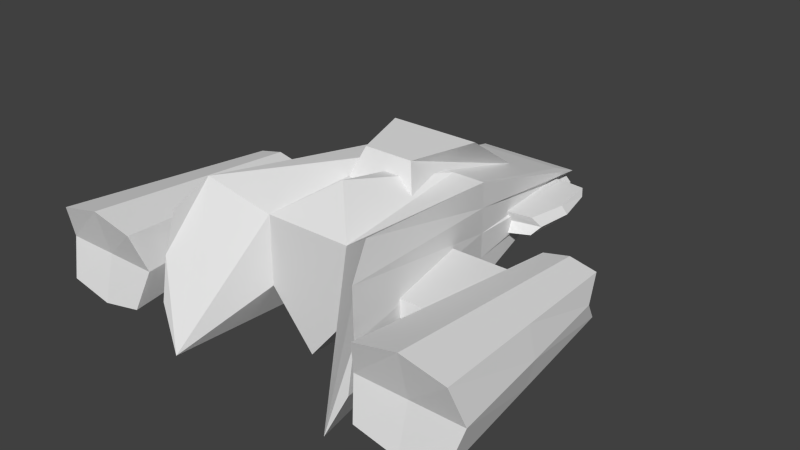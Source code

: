 # Source: ship.blend  (saved by Blender 2.62.0; exported with 4.5.12 LTS)
import bpy
from mathutils import Matrix  # noqa: F401  (used for matrix-valued properties, if any)

bpy.ops.wm.read_factory_settings(use_empty=True)
scene = bpy.context.scene
scene.name = 'Scene'

# ---- collections
col_collection_1 = bpy.data.collections.new('Collection 1'); scene.collection.children.link(col_collection_1)

# ---- materials (node trees are filled in below, after node groups)
mat_material = bpy.data.materials.new('Material')
mat_material.alpha_threshold = 0.0
mat_material.use_transparent_shadow = False
mat_material.roughness = 0.5
mat_material.line_color = (0.0, 0.0, 0.0, 1.0)

# ---- material node trees

# ---- world
world_world = bpy.data.worlds.new('World'); scene.world = world_world
world_world.color = (0.05088, 0.05088, 0.05088)
world_world.use_sun_shadow = False
world_world.sun_shadow_jitter_overblur = 0.0
world_world.cycles.sampling_method = 'MANUAL'
world_world.cycles.sample_map_resolution = 256

# ---- meshes
me_cube = bpy.data.meshes.new('Cube')
me_cube.from_pydata([(1.0, 3.338, -0.6505), (-1.0, 3.338, -0.6505), (1.0, 3.338, -0.06165), (-1.896, -3.869, 1.439), (-1.0, 3.338, -0.06165), (3.806, -1.175, -0.3519), (3.323, -3.175, -0.3519), (-3.258, -3.175, -0.3519), (-3.74, -1.175, -0.3519), (3.806, -1.175, 0.04814), (3.323, -3.175, 0.04814), (-3.258, -3.175, 0.04814), (-3.74, -1.175, 0.04814), (3.074, -0.3486, -0.818), (2.698, -5.155, -1.132), (2.698, -5.155, 0.4309), (3.074, -0.3486, 0.1172), (4.197, -0.3486, -0.818), (4.573, -5.155, -1.132), (4.573, -5.155, 0.4309), (4.197, -0.3486, 0.1172), (0.4154, 2.419, 0.1879), (0.9848, -1.547, 0.2562), (-1.015, -1.547, 0.2562), (-0.4458, 2.419, 0.1879), (0.9848, 0.3334, 1.504), (0.5378, -1.068, 1.47), (-0.5682, -1.068, 1.47), (-1.015, 0.3334, 1.504), (-4.251, -0.3486, -0.818), (-4.627, -5.155, -1.132), (-4.627, -5.155, 0.4309), (-4.251, -0.3486, 0.1172), (-3.128, -0.3486, -0.818), (-2.752, -5.155, -1.132), (-2.752, -5.155, 0.4309), (-3.128, -0.3486, 0.1172), (1.896, -5.008, -1.867), (-1.896, -5.008, -1.867), (1.896, -3.869, 1.439), (1.788e-07, 3.1, -0.6505), (1.0, 3.749, -0.3561), (2.384e-07, -3.315, -1.896), (2.325, -4.676, 1.788e-07), (-1.0, 3.749, -0.3561), (2.384e-07, 3.338, -0.06165), (-7.153e-07, -2.349, 1.374), (-2.325, -4.676, 0.0), (2.384e-07, 3.39, -0.3561), (1.448, 0.01187, -1.273), (-0.5, 3.338, -0.6505), (1.175, 3.749, -0.2089), (-0.9481, -3.315, -0.7477), (2.157, -4.51, 0.9334), (-1.448, 0.01187, -1.273), (-1.175, 3.749, -0.2089), (1.448, 0.01187, 0.9172), (-0.5, 3.338, -0.06165), (-0.9481, -3.315, 0.7477), (-1.448, 0.01187, 0.9172), (-2.157, -4.51, 0.9334), (0.5, 3.338, -0.6505), (1.15, 3.749, -0.5033), (0.9481, -3.315, -0.7477), (2.325, -4.842, -0.9334), (-1.15, 3.749, -0.5033), (0.5, 3.338, -0.06165), (0.9481, -3.315, 0.7477), (-2.325, -4.842, -0.9334), (-0.5, 3.749, -0.3561), (0.5, 3.749, -0.3561), (2.384e-07, 3.749, -0.2089), (2.086e-07, 3.749, -0.5033), (-1.448, 0.01187, -0.178), (1.448, 0.01187, -0.178), (-2.384e-07, 0.01187, 0.9172), (2.086e-07, 0.01187, -1.273), (0.724, 0.01187, -1.273), (0.724, 0.01187, 0.9172), (1.448, 0.01187, -0.7257), (-1.448, 0.01187, -0.7257), (0.5, 3.749, -0.5033), (0.5, 3.749, -0.2089), (-0.5, 3.749, -0.2089), (-0.5, 3.749, -0.5033), (-1.448, 0.01187, 0.3696), (1.448, 0.01187, 0.3696), (-0.724, 0.01187, 0.9172), (-0.724, 0.01187, -1.273), (2.886, -2.752, -0.9748), (2.962, -0.7192, -0.3504), (3.636, -0.3486, -0.9403), (2.511, -4.908, -0.3504), (3.636, -5.155, -1.336), (2.886, -2.752, 0.2741), (3.636, -5.155, 0.6353), (3.636, -0.3486, 0.2396), (4.385, -2.752, -0.9748), (4.309, -0.7192, -0.3504), (4.761, -4.908, -0.3504), (4.385, -2.752, 0.2741), (-4.439, -2.752, -0.9748), (-4.363, -0.7192, -0.3504), (-3.69, -0.3486, -0.9403), (-4.815, -4.908, -0.3504), (-3.69, -5.155, -1.336), (-4.439, -2.752, 0.2741), (-3.69, -5.155, 0.6353), (-3.69, -0.3486, 0.2396), (-2.94, -2.752, -0.9748), (-3.016, -0.7192, -0.3504), (-2.564, -4.908, -0.3504), (-2.94, -2.752, 0.2741), (-3.69, -0.7192, -0.3504), (-3.69, -2.752, 0.4374), (-3.69, -4.908, -0.3504), (-3.69, -2.752, -1.138), (-2.79, -2.752, -0.3504), (-4.589, -2.752, -0.3504), (3.636, -0.7192, -0.3504), (3.636, -2.752, 0.4374), (3.636, -4.908, -0.3504), (3.636, -2.752, -1.138), (4.535, -2.752, -0.3504), (2.736, -2.752, -0.3504), (1.896, -4.438, -0.2137), (-1.896, -4.438, -0.2137), (-1.733, 3.185, -0.4849), (-1.775, 1.184, -0.5638), (-1.775, 1.184, -0.1708), (-1.733, 3.185, -0.2497), (-0.7248, 3.185, -0.4849), (-0.3868, 1.026, -0.5638), (-0.3868, 1.026, -0.1708), (-0.7248, 3.185, -0.2497), (-1.902, 2.106, -0.5243), (-1.834, 3.018, -0.3673), (-1.229, 3.185, -0.5157), (-1.944, 1.295, -0.3673), (-1.229, 1.026, -0.6152), (-1.902, 2.106, -0.2103), (-1.229, 1.026, -0.1194), (-1.229, 3.185, -0.219), (-0.5558, 2.106, -0.5243), (-0.624, 3.018, -0.3673), (-0.2184, 1.137, -0.3673), (-0.5558, 2.106, -0.2103), (-1.229, 3.018, -0.3673), (-1.229, 2.106, -0.1692), (-1.229, 1.137, -0.3673), (-1.229, 2.106, -0.5654), (-0.4212, 2.106, -0.3673), (-2.036, 2.106, -0.3673), (1.777, 3.185, -0.4849), (1.82, 1.184, -0.5638), (1.82, 1.184, -0.1708), (1.777, 3.185, -0.2497), (0.7694, 3.185, -0.4849), (0.4313, 1.026, -0.5638), (0.4313, 1.026, -0.1708), (0.7694, 3.185, -0.2497), (1.946, 2.106, -0.5243), (1.878, 3.018, -0.3673), (1.273, 3.185, -0.5157), (1.988, 1.295, -0.3673), (1.273, 1.026, -0.6152), (1.946, 2.106, -0.2103), (1.273, 1.026, -0.1194), (1.273, 3.185, -0.219), (0.6003, 2.106, -0.5243), (0.6686, 3.018, -0.3673), (0.2629, 1.137, -0.3673), (0.6003, 2.106, -0.2103), (1.273, 3.018, -0.3673), (1.273, 2.106, -0.1692), (1.273, 1.137, -0.3673), (1.273, 2.106, -0.5654), (0.4657, 2.106, -0.3673), (2.081, 2.106, -0.3673)], [], [(88, 52, 38, 54), (87, 59, 3, 58), (86, 56, 39, 53), (85, 59, 4, 55), (84, 50, 1, 65), (5, 6, 7, 8), (9, 12, 11, 10), (5, 9, 10, 6), (6, 10, 11, 7), (7, 11, 12, 8), (9, 5, 8, 12), (124, 92, 15, 94), (123, 100, 19, 99), (122, 97, 18, 93), (121, 99, 19, 95), (120, 100, 20, 96), (119, 90, 16, 96), (21, 22, 23, 24), (25, 28, 27, 26), (21, 25, 26, 22), (22, 26, 27, 23), (23, 27, 28, 24), (25, 21, 24, 28), (118, 104, 31, 106), (117, 112, 35, 111), (116, 109, 34, 105), (115, 111, 35, 107), (114, 112, 36, 108), (113, 102, 32, 108), (83, 69, 44, 55), (82, 70, 48, 71), (81, 61, 40, 72), (80, 73, 44, 65), (67, 37, 125, 39), (37, 67, 63), (79, 74, 43, 64), (78, 75, 46, 67), (77, 63, 42, 76), (61, 77, 76, 40), (0, 49, 77, 61), (49, 37, 63, 77), (56, 78, 67, 39), (2, 66, 78, 56), (66, 45, 75, 78), (49, 79, 64, 37), (0, 62, 79, 49), (62, 41, 74, 79), (58, 42, 67), (46, 58, 67), (54, 80, 65, 1), (38, 68, 80, 54), (68, 47, 73, 80), (70, 81, 72, 48), (41, 62, 81, 70), (62, 0, 61, 81), (66, 82, 71, 45), (2, 51, 82, 66), (51, 41, 70, 82), (57, 83, 55, 4), (45, 71, 83, 57), (71, 48, 69, 83), (69, 84, 65, 44), (48, 72, 84, 69), (72, 40, 50, 84), (73, 85, 55, 44), (47, 60, 85, 73), (60, 3, 59, 85), (38, 58, 3, 126), (42, 63, 67), (74, 86, 53, 43), (41, 51, 86, 74), (51, 2, 56, 86), (75, 87, 58, 46), (45, 57, 87, 75), (57, 4, 59, 87), (50, 88, 54, 1), (40, 76, 88, 50), (76, 42, 52, 88), (110, 113, 108, 36), (33, 103, 113, 110), (103, 29, 102, 113), (106, 114, 108, 32), (31, 107, 114, 106), (107, 35, 112, 114), (104, 115, 107, 31), (30, 105, 115, 104), (105, 34, 111, 115), (101, 116, 105, 30), (29, 103, 116, 101), (103, 33, 109, 116), (109, 117, 111, 34), (33, 110, 117, 109), (110, 36, 112, 117), (102, 118, 106, 32), (29, 101, 118, 102), (101, 30, 104, 118), (98, 119, 96, 20), (17, 91, 119, 98), (91, 13, 90, 119), (94, 120, 96, 16), (15, 95, 120, 94), (95, 19, 100, 120), (92, 121, 95, 15), (14, 93, 121, 92), (93, 18, 99, 121), (89, 122, 93, 14), (13, 91, 122, 89), (91, 17, 97, 122), (97, 123, 99, 18), (17, 98, 123, 97), (98, 20, 100, 123), (90, 124, 94, 16), (13, 89, 124, 90), (89, 14, 92, 124), (52, 42, 58), (38, 52, 58), (3, 60, 47, 126), (39, 125, 43, 53), (47, 68, 38, 126), (43, 125, 37, 64), (152, 138, 129, 140), (151, 146, 133, 145), (150, 143, 132, 139), (149, 145, 133, 141), (148, 146, 134, 142), (147, 136, 130, 142), (144, 147, 142, 134), (131, 137, 147, 144), (137, 127, 136, 147), (140, 148, 142, 130), (129, 141, 148, 140), (141, 133, 146, 148), (138, 149, 141, 129), (128, 139, 149, 138), (139, 132, 145, 149), (135, 150, 139, 128), (127, 137, 150, 135), (137, 131, 143, 150), (143, 151, 145, 132), (131, 144, 151, 143), (144, 134, 146, 151), (136, 152, 140, 130), (127, 135, 152, 136), (135, 128, 138, 152), (178, 164, 155, 166), (177, 172, 159, 171), (176, 169, 158, 165), (175, 171, 159, 167), (174, 172, 160, 168), (173, 162, 156, 168), (170, 173, 168, 160), (157, 163, 173, 170), (163, 153, 162, 173), (166, 174, 168, 156), (155, 167, 174, 166), (167, 159, 172, 174), (164, 175, 167, 155), (154, 165, 175, 164), (165, 158, 171, 175), (161, 176, 165, 154), (153, 163, 176, 161), (163, 157, 169, 176), (169, 177, 171, 158), (157, 170, 177, 169), (170, 160, 172, 177), (162, 178, 166, 156), (153, 161, 178, 162), (161, 154, 164, 178)])
_uv = me_cube.uv_layers.new(name='UVMap')
_uv.uv.foreach_set('vector', [0.3734, 0.4328, 0.4984, 0.4328, 0.4984, 0.4953, 0.3734, 0.4953, 0.4359, 0.3687, 0.4984, 0.3687, 0.4984, 0.4937, 0.4359, 0.4937, 0.4375, 0.875, 0.5, 0.875, 0.5, 1.0, 0.4375, 1.0, 0.4375, 0.875, 0.5, 0.875, 0.5, 1.0, 0.4375, 1.0, 0.2956, 0.1893, 0.3581, 0.1893, 0.3581, 0.2518, 0.2956, 0.2518, 0.2484, 0.2453, 0.4984, 0.2453, 0.4984, 0.4953, 0.2484, 0.4953, 0.2484, 0.2437, 0.4984, 0.2437, 0.4984, 0.4937, 0.2484, 0.4937, 0.25, 0.75, 0.5, 0.75, 0.5, 1.0, 0.25, 1.0, 0.25, -0.001563, 0.5, -0.001563, 0.5, 0.2484, 0.25, 0.2484, 0.25, 0.75, 0.5, 0.75, 0.5, 1.0, 0.25, 1.0, 0.25, -0.001563, 0.5, -0.001563, 0.5, 0.2484, 0.25, 0.2484, 0.3734, 0.3703, 0.4984, 0.3703, 0.4984, 0.4953, 0.3734, 0.4953, 0.3734, 0.3687, 0.4984, 0.3687, 0.4984, 0.4937, 0.3734, 0.4937, 0.2483, -7.999e-05, 0.4983, -7.999e-05, 0.4983, 0.2499, 0.2483, 0.2499, 0.8733, 0.8793, 0.9613, 0.8793, 0.9613, 0.9673, 0.8733, 0.9673, 0.2483, -7.999e-05, 0.4983, -7.999e-05, 0.4983, 0.2499, 0.2483, 0.2499, 0.8787, 0.88, 0.9816, 0.88, 0.9816, 0.9829, 0.8787, 0.9829, 0.2484, 0.2453, 0.4984, 0.2453, 0.4984, 0.4953, 0.2484, 0.4953, 0.2484, 0.2437, 0.4984, 0.2437, 0.4984, 0.4937, 0.2484, 0.4937, 0.000349, 0.4985, 0.2503, 0.4985, 0.2503, 0.7485, 0.000349, 0.7485, 0.4991, 0.752, 0.7491, 0.752, 0.7491, 1.002, 0.4991, 1.002, 0.003071, 0.5031, 0.2531, 0.5031, 0.2531, 0.7531, 0.003071, 0.7531, 0.003038, 0.4987, 0.2446, 0.4987, 0.2446, 0.7572, 0.003038, 0.7572, 0.3734, 0.3703, 0.4984, 0.3703, 0.4984, 0.4953, 0.3734, 0.4953, 0.3734, 0.3687, 0.4984, 0.3687, 0.4984, 0.4937, 0.3734, 0.4937, 0.2483, -7.999e-05, 0.4983, -7.999e-05, 0.4983, 0.2499, 0.2483, 0.2499, 0.8733, 0.8793, 0.9613, 0.8793, 0.9613, 0.9673, 0.8733, 0.9673, 0.2483, -7.999e-05, 0.4983, -7.999e-05, 0.4983, 0.2499, 0.2483, 0.2499, 0.8787, 0.88, 0.9816, 0.88, 0.9816, 0.9829, 0.8787, 0.9829, 0.6302, 0.5723, 0.6702, 0.5723, 0.6702, 0.6123, 0.6302, 0.6123, 0.8386, 0.8468, 0.9039, 0.8468, 0.9039, 0.9121, 0.8386, 0.9121, 0.2956, 0.06432, 0.3581, 0.06432, 0.3581, 0.1268, 0.2956, 0.1268, 0.3125, 0.875, 0.375, 0.875, 0.375, 1.0, 0.3125, 1.0, 0.3152, 0.245, 0.5017, 0.245, 0.5017, 0.3382, 0.5017, 0.4315, 0.2957, 0.747, 0.4957, 0.747, 0.4957, 0.947, 0.3125, 0.875, 0.375, 0.875, 0.375, 1.0, 0.3125, 1.0, 0.3109, 0.3687, 0.3734, 0.3687, 0.3734, 0.4937, 0.3109, 0.4937, 0.3734, 0.3078, 0.4984, 0.3078, 0.4984, 0.3703, 0.3734, 0.3703, 0.2484, 0.3078, 0.3734, 0.3078, 0.3734, 0.3703, 0.2484, 0.3703, 0.2484, 0.2453, 0.3734, 0.2453, 0.3734, 0.3078, 0.2484, 0.3078, 0.3734, 0.2453, 0.4984, 0.2453, 0.4984, 0.3078, 0.3734, 0.3078, 0.2484, 0.3687, 0.3109, 0.3687, 0.3109, 0.4937, 0.2484, 0.4937, 0.2484, 0.2437, 0.3109, 0.2437, 0.3109, 0.3687, 0.2484, 0.3687, 0.3109, 0.2437, 0.3734, 0.2437, 0.3734, 0.3687, 0.3109, 0.3687, 0.25, 0.875, 0.3125, 0.875, 0.3125, 1.0, 0.25, 1.0, 0.25, 0.75, 0.3125, 0.75, 0.3125, 0.875, 0.25, 0.875, 0.3125, 0.75, 0.375, 0.75, 0.375, 0.875, 0.3125, 0.875, 0.8413, 0.2186, 0.7879, 0.2186, 0.7879, 0.1652, 0.3734, 0.4937, 0.4359, 0.4937, 0.3109, 0.4937, 0.25, 0.875, 0.3125, 0.875, 0.3125, 1.0, 0.25, 1.0, 0.25, 0.75, 0.3125, 0.75, 0.3125, 0.875, 0.25, 0.875, 0.3125, 0.75, 0.375, 0.75, 0.375, 0.875, 0.3125, 0.875, 0.2331, 0.06432, 0.2956, 0.06432, 0.2956, 0.1268, 0.2331, 0.1268, 0.2331, 0.001817, 0.2956, 0.001817, 0.2956, 0.06432, 0.2331, 0.06432, 0.2956, 0.001817, 0.3581, 0.001817, 0.3581, 0.06432, 0.2956, 0.06432, 0.1081, 0.06432, 0.1706, 0.06432, 0.1706, 0.1268, 0.1081, 0.1268, 0.1081, 0.001817, 0.1706, 0.001817, 0.1706, 0.06432, 0.1081, 0.06432, 0.6302, 0.5723, 0.6702, 0.5723, 0.6702, 0.6123, 0.6302, 0.6123, 0.1081, 0.1893, 0.1706, 0.1893, 0.1706, 0.2518, 0.1081, 0.2518, 0.1081, 0.1268, 0.1706, 0.1268, 0.1706, 0.1893, 0.1081, 0.1893, 0.8386, 0.8468, 0.9039, 0.8468, 0.9039, 0.9121, 0.8386, 0.9121, 0.2331, 0.1893, 0.2956, 0.1893, 0.2956, 0.2518, 0.2331, 0.2518, 0.2331, 0.1268, 0.2956, 0.1268, 0.2956, 0.1893, 0.2331, 0.1893, 0.2956, 0.1268, 0.3581, 0.1268, 0.3581, 0.1893, 0.2956, 0.1893, 0.375, 0.875, 0.4375, 0.875, 0.4375, 1.0, 0.375, 1.0, 0.375, 0.75, 0.4375, 0.75, 0.4375, 0.875, 0.375, 0.875, 0.4375, 0.75, 0.5, 0.75, 0.5, 0.875, 0.4375, 0.875, 0.3152, 0.245, 0.5017, 0.245, 0.5017, 0.4315, 0.4085, 0.3382, 0.5426, 0.2489, 0.7426, 0.2489, 0.7426, 0.4489, 0.375, 0.875, 0.4375, 0.875, 0.4375, 1.0, 0.375, 1.0, 0.375, 0.75, 0.4375, 0.75, 0.4375, 0.875, 0.375, 0.875, 0.4375, 0.75, 0.5, 0.75, 0.5, 0.875, 0.4375, 0.875, 0.3734, 0.3687, 0.4359, 0.3687, 0.4359, 0.4937, 0.3734, 0.4937, 0.3734, 0.2437, 0.4359, 0.2437, 0.4359, 0.3687, 0.3734, 0.3687, 0.4359, 0.2437, 0.4984, 0.2437, 0.4984, 0.3687, 0.4359, 0.3687, 0.2484, 0.4328, 0.3734, 0.4328, 0.3734, 0.4953, 0.2484, 0.4953, 0.2484, 0.3703, 0.3734, 0.3703, 0.3734, 0.4328, 0.2484, 0.4328, 0.3734, 0.3703, 0.4984, 0.3703, 0.4984, 0.4328, 0.3734, 0.4328, 0.7758, 0.88, 0.8787, 0.88, 0.8787, 0.9829, 0.7758, 0.9829, 0.7758, 0.7771, 0.8787, 0.7771, 0.8787, 0.88, 0.7758, 0.88, 0.8787, 0.7771, 0.9816, 0.7771, 0.9816, 0.88, 0.8787, 0.88, 0.2483, -7.999e-05, 0.4983, -7.999e-05, 0.4983, 0.2499, 0.2483, 0.2499, 0.2483, -7.999e-05, 0.4983, -7.999e-05, 0.4983, 0.2499, 0.2483, 0.2499, 0.2483, -7.999e-05, 0.4983, -7.999e-05, 0.4983, 0.2499, 0.2483, 0.2499, 0.7852, 0.8793, 0.8733, 0.8793, 0.8733, 0.9673, 0.7852, 0.9673, 0.7852, 0.7912, 0.8733, 0.7912, 0.8733, 0.8793, 0.7852, 0.8793, 0.8733, 0.7912, 0.9613, 0.7912, 0.9613, 0.8793, 0.8733, 0.8793, 0.2483, -7.999e-05, 0.4983, -7.999e-05, 0.4983, 0.2499, 0.2483, 0.2499, 0.2483, -7.999e-05, 0.4983, -7.999e-05, 0.4983, 0.2499, 0.2483, 0.2499, 0.2483, -7.999e-05, 0.4983, -7.999e-05, 0.4983, 0.2499, 0.2483, 0.2499, 0.2484, 0.3687, 0.3734, 0.3687, 0.3734, 0.4937, 0.2484, 0.4937, 0.2484, 0.2437, 0.3734, 0.2437, 0.3734, 0.3687, 0.2484, 0.3687, 0.3734, 0.2437, 0.4984, 0.2437, 0.4984, 0.3687, 0.3734, 0.3687, 0.2484, 0.3703, 0.3734, 0.3703, 0.3734, 0.4953, 0.2484, 0.4953, 0.2484, 0.2453, 0.3734, 0.2453, 0.3734, 0.3703, 0.2484, 0.3703, 0.3734, 0.2453, 0.4984, 0.2453, 0.4984, 0.3703, 0.3734, 0.3703, 0.7758, 0.88, 0.8787, 0.88, 0.8787, 0.9829, 0.7758, 0.9829, 0.7758, 0.7771, 0.8787, 0.7771, 0.8787, 0.88, 0.7758, 0.88, 0.8787, 0.7771, 0.9816, 0.7771, 0.9816, 0.88, 0.8787, 0.88, 0.2483, -7.999e-05, 0.4983, -7.999e-05, 0.4983, 0.2499, 0.2483, 0.2499, 0.2483, -7.999e-05, 0.4983, -7.999e-05, 0.4983, 0.2499, 0.2483, 0.2499, 0.2483, -7.999e-05, 0.4983, -7.999e-05, 0.4983, 0.2499, 0.2483, 0.2499, 0.7852, 0.8793, 0.8733, 0.8793, 0.8733, 0.9673, 0.7852, 0.9673, 0.7852, 0.7912, 0.8733, 0.7912, 0.8733, 0.8793, 0.7852, 0.8793, 0.8733, 0.7912, 0.9613, 0.7912, 0.9613, 0.8793, 0.8733, 0.8793, 0.2483, -7.999e-05, 0.4983, -7.999e-05, 0.4983, 0.2499, 0.2483, 0.2499, 0.2483, -7.999e-05, 0.4983, -7.999e-05, 0.4983, 0.2499, 0.2483, 0.2499, 0.2483, -7.999e-05, 0.4983, -7.999e-05, 0.4983, 0.2499, 0.2483, 0.2499, 0.2484, 0.3687, 0.3734, 0.3687, 0.3734, 0.4937, 0.2484, 0.4937, 0.2484, 0.2437, 0.3734, 0.2437, 0.3734, 0.3687, 0.2484, 0.3687, 0.3734, 0.2437, 0.4984, 0.2437, 0.4984, 0.3687, 0.3734, 0.3687, 0.2484, 0.3703, 0.3734, 0.3703, 0.3734, 0.4953, 0.2484, 0.4953, 0.2484, 0.2453, 0.3734, 0.2453, 0.3734, 0.3703, 0.2484, 0.3703, 0.3734, 0.2453, 0.4984, 0.2453, 0.4984, 0.3703, 0.3734, 0.3703, 0.5426, 0.2489, 0.7426, 0.2489, 0.7426, 0.4489, 0.2957, 0.747, 0.4957, 0.747, 0.4957, 0.947, 0.2528, 0.5014, 0.5032, 0.5014, 0.5032, 0.7517, 0.2528, 0.7517, 0.2528, 0.5014, 0.5032, 0.5014, 0.5032, 0.7517, 0.2528, 0.7517, 0.2528, 0.5014, 0.5032, 0.5014, 0.5032, 0.7517, 0.2528, 0.7517, 0.2528, 0.5014, 0.5032, 0.5014, 0.5032, 0.7517, 0.2528, 0.7517, 0.3734, 0.3703, 0.4984, 0.3703, 0.4984, 0.4953, 0.3734, 0.4953, 0.3734, 0.3687, 0.4984, 0.3687, 0.4984, 0.4937, 0.3734, 0.4937, 0.2483, -7.999e-05, 0.4983, -7.999e-05, 0.4983, 0.2499, 0.2483, 0.2499, 0.8733, 0.8793, 0.9613, 0.8793, 0.9613, 0.9673, 0.8733, 0.9673, 0.2483, -7.999e-05, 0.4983, -7.999e-05, 0.4983, 0.2499, 0.2483, 0.2499, 0.8787, 0.88, 0.9816, 0.88, 0.9816, 0.9829, 0.8787, 0.9829, 0.7758, 0.88, 0.8787, 0.88, 0.8787, 0.9829, 0.7758, 0.9829, 0.7758, 0.7771, 0.8787, 0.7771, 0.8787, 0.88, 0.7758, 0.88, 0.8787, 0.7771, 0.9816, 0.7771, 0.9816, 0.88, 0.8787, 0.88, 0.2483, -7.999e-05, 0.4983, -7.999e-05, 0.4983, 0.2499, 0.2483, 0.2499, 0.2483, -7.999e-05, 0.4983, -7.999e-05, 0.4983, 0.2499, 0.2483, 0.2499, 0.2483, -7.999e-05, 0.4983, -7.999e-05, 0.4983, 0.2499, 0.2483, 0.2499, 0.7852, 0.8793, 0.8733, 0.8793, 0.8733, 0.9673, 0.7852, 0.9673, 0.7852, 0.7912, 0.8733, 0.7912, 0.8733, 0.8793, 0.7852, 0.8793, 0.8733, 0.7912, 0.9613, 0.7912, 0.9613, 0.8793, 0.8733, 0.8793, 0.2483, -7.999e-05, 0.4983, -7.999e-05, 0.4983, 0.2499, 0.2483, 0.2499, 0.2483, -7.999e-05, 0.4983, -7.999e-05, 0.4983, 0.2499, 0.2483, 0.2499, 0.2483, -7.999e-05, 0.4983, -7.999e-05, 0.4983, 0.2499, 0.2483, 0.2499, 0.2484, 0.3687, 0.3734, 0.3687, 0.3734, 0.4937, 0.2484, 0.4937, 0.2484, 0.2437, 0.3734, 0.2437, 0.3734, 0.3687, 0.2484, 0.3687, 0.3734, 0.2437, 0.4984, 0.2437, 0.4984, 0.3687, 0.3734, 0.3687, 0.2484, 0.3703, 0.3734, 0.3703, 0.3734, 0.4953, 0.2484, 0.4953, 0.2484, 0.2453, 0.3734, 0.2453, 0.3734, 0.3703, 0.2484, 0.3703, 0.3734, 0.2453, 0.4984, 0.2453, 0.4984, 0.3703, 0.3734, 0.3703, 0.3734, 0.3703, 0.4984, 0.3703, 0.4984, 0.4953, 0.3734, 0.4953, 0.3734, 0.3687, 0.4984, 0.3687, 0.4984, 0.4937, 0.3734, 0.4937, 0.2483, -7.999e-05, 0.4983, -7.999e-05, 0.4983, 0.2499, 0.2483, 0.2499, 0.8733, 0.8793, 0.9613, 0.8793, 0.9613, 0.9673, 0.8733, 0.9673, 0.2483, -7.999e-05, 0.4983, -7.999e-05, 0.4983, 0.2499, 0.2483, 0.2499, 0.8787, 0.88, 0.9816, 0.88, 0.9816, 0.9829, 0.8787, 0.9829, 0.7758, 0.88, 0.8787, 0.88, 0.8787, 0.9829, 0.7758, 0.9829, 0.7758, 0.7771, 0.8787, 0.7771, 0.8787, 0.88, 0.7758, 0.88, 0.8787, 0.7771, 0.9816, 0.7771, 0.9816, 0.88, 0.8787, 0.88, 0.2483, -7.999e-05, 0.4983, -7.999e-05, 0.4983, 0.2499, 0.2483, 0.2499, 0.2483, -7.999e-05, 0.4983, -7.999e-05, 0.4983, 0.2499, 0.2483, 0.2499, 0.2483, -7.999e-05, 0.4983, -7.999e-05, 0.4983, 0.2499, 0.2483, 0.2499, 0.7852, 0.8793, 0.8733, 0.8793, 0.8733, 0.9673, 0.7852, 0.9673, 0.7852, 0.7912, 0.8733, 0.7912, 0.8733, 0.8793, 0.7852, 0.8793, 0.8733, 0.7912, 0.9613, 0.7912, 0.9613, 0.8793, 0.8733, 0.8793, 0.2483, -7.999e-05, 0.4983, -7.999e-05, 0.4983, 0.2499, 0.2483, 0.2499, 0.2483, -7.999e-05, 0.4983, -7.999e-05, 0.4983, 0.2499, 0.2483, 0.2499, 0.2483, -7.999e-05, 0.4983, -7.999e-05, 0.4983, 0.2499, 0.2483, 0.2499, 0.2484, 0.3687, 0.3734, 0.3687, 0.3734, 0.4937, 0.2484, 0.4937, 0.2484, 0.2437, 0.3734, 0.2437, 0.3734, 0.3687, 0.2484, 0.3687, 0.3734, 0.2437, 0.4984, 0.2437, 0.4984, 0.3687, 0.3734, 0.3687, 0.2484, 0.3703, 0.3734, 0.3703, 0.3734, 0.4953, 0.2484, 0.4953, 0.2484, 0.2453, 0.3734, 0.2453, 0.3734, 0.3703, 0.2484, 0.3703, 0.3734, 0.2453, 0.4984, 0.2453, 0.4984, 0.3703, 0.3734, 0.3703])
me_cube.materials.append(mat_material)
me_cube.use_remesh_preserve_volume = False
me_cube.use_remesh_preserve_attributes = False
me_cube.use_mirror_vertex_groups = False
me_cube.update()

# ---- objects
ob_cube = bpy.data.objects.new('Cube', me_cube)

# ---- transforms, parenting, visibility, modifiers, constraints
ob_cube.location = (0.0, 0.0, 0.0)
ob_cube.lock_rotations_4d = False
ob_cube.empty_display_type = 'ARROWS'
ob_cube.lineart.crease_threshold = 0.0

# ---- collection membership
col_collection_1.objects.link(ob_cube)

# ---- scene / render settings (as saved in the file)
scene.frame_start = 1; scene.frame_end = 250; scene.frame_set(1)
scene.render.engine = 'BLENDER_EEVEE_NEXT'
scene.render.resolution_percentage = 50
scene.render.dither_intensity = 0.0
scene.cycles.use_denoising = False
scene.cycles.samples = 10
scene.cycles.sampling_pattern = 'TABULATED_SOBOL'
scene.cycles.light_sampling_threshold = 0.0
scene.cycles.use_adaptive_sampling = False
scene.cycles.use_light_tree = False
scene.cycles.blur_glossy = 0.0
scene.cycles.volume_bounces = 1
scene.cycles.pixel_filter_type = 'GAUSSIAN'
scene.cycles.sample_clamp_indirect = 0.0
scene.view_settings.view_transform = 'Standard'
bpy.context.view_layer.update()

# ---- added for rendering (the .blend has no active camera and no usable light): camera, sun
cam_auto = bpy.data.cameras.new('AutoCamera')
cam_auto.lens = 50.0
cam_auto.sensor_width = 36.0
cam_auto.clip_end = 1000.0
ob_auto_camera = bpy.data.objects.new('AutoCamera', cam_auto)
scene.collection.objects.link(ob_auto_camera)
ob_auto_camera.location = (12.4728, -15.7029, 9.80388)
ob_auto_camera.rotation_euler = (1.09748, -7.21219e-08, 0.694738)
scene.camera = ob_auto_camera
light_auto_sun = bpy.data.lights.new('AutoSun', 'SUN')
light_auto_sun.energy = 3.0
light_auto_sun.angle = 0.0523599
ob_auto_sun = bpy.data.objects.new('AutoSun', light_auto_sun)
scene.collection.objects.link(ob_auto_sun)
ob_auto_sun.rotation_euler = (0.872665, 0.174533, 0.523599)
bpy.context.view_layer.update()
